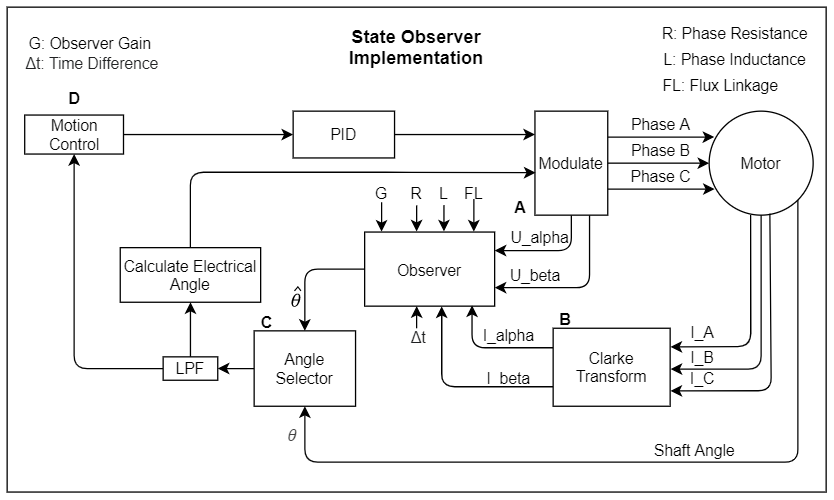

The diagram above was exported from draw.io. Its source (the exported page's mxGraphModel, read from the mxfile embedded in the PNG):
<mxGraphModel dx="980" dy="541" grid="1" gridSize="10" guides="1" tooltips="1" connect="1" arrows="1" fold="1" page="1" pageScale="1" pageWidth="827" pageHeight="1169" math="0" shadow="0">
  <root>
    <mxCell id="0" />
    <mxCell id="1" parent="0" />
    <mxCell id="xnOOSswAsReHI1QgXPf5-88" value="" style="rounded=0;whiteSpace=wrap;html=1;fillColor=none;" parent="1" vertex="1">
      <mxGeometry x="170" y="250" width="630" height="373" as="geometry" />
    </mxCell>
    <mxCell id="xnOOSswAsReHI1QgXPf5-81" style="edgeStyle=orthogonalEdgeStyle;rounded=1;orthogonalLoop=1;jettySize=auto;html=1;entryX=1;entryY=0.5;entryDx=0;entryDy=0;" parent="1" source="xnOOSswAsReHI1QgXPf5-71" target="xnOOSswAsReHI1QgXPf5-29" edge="1">
      <mxGeometry relative="1" as="geometry" />
    </mxCell>
    <mxCell id="xnOOSswAsReHI1QgXPf5-71" value="Angle Selector" style="whiteSpace=wrap;html=1;" parent="1" vertex="1">
      <mxGeometry x="360" y="499" width="78" height="58" as="geometry" />
    </mxCell>
    <mxCell id="xnOOSswAsReHI1QgXPf5-4" style="edgeStyle=orthogonalEdgeStyle;rounded=0;orthogonalLoop=1;jettySize=auto;html=1;exitX=1;exitY=0.25;exitDx=0;exitDy=0;entryX=0.049;entryY=0.249;entryDx=0;entryDy=0;entryPerimeter=0;" parent="1" source="xnOOSswAsReHI1QgXPf5-7" edge="1">
      <mxGeometry relative="1" as="geometry">
        <mxPoint x="713.9200000000001" y="349.9200000000001" as="targetPoint" />
      </mxGeometry>
    </mxCell>
    <mxCell id="xnOOSswAsReHI1QgXPf5-5" style="edgeStyle=orthogonalEdgeStyle;rounded=0;orthogonalLoop=1;jettySize=auto;html=1;entryX=0;entryY=0.5;entryDx=0;entryDy=0;" parent="1" source="xnOOSswAsReHI1QgXPf5-7" edge="1">
      <mxGeometry relative="1" as="geometry">
        <mxPoint x="710" y="370" as="targetPoint" />
      </mxGeometry>
    </mxCell>
    <mxCell id="xnOOSswAsReHI1QgXPf5-6" style="edgeStyle=orthogonalEdgeStyle;rounded=0;orthogonalLoop=1;jettySize=auto;html=1;exitX=1;exitY=0.75;exitDx=0;exitDy=0;entryX=0.053;entryY=0.749;entryDx=0;entryDy=0;entryPerimeter=0;" parent="1" source="xnOOSswAsReHI1QgXPf5-7" edge="1">
      <mxGeometry relative="1" as="geometry">
        <mxPoint x="714.24" y="389.9200000000001" as="targetPoint" />
      </mxGeometry>
    </mxCell>
    <mxCell id="xnOOSswAsReHI1QgXPf5-54" style="edgeStyle=orthogonalEdgeStyle;rounded=1;orthogonalLoop=1;jettySize=auto;html=1;exitX=0.5;exitY=1;exitDx=0;exitDy=0;entryX=1;entryY=0.25;entryDx=0;entryDy=0;" parent="1" source="xnOOSswAsReHI1QgXPf5-7" target="xnOOSswAsReHI1QgXPf5-31" edge="1">
      <mxGeometry relative="1" as="geometry" />
    </mxCell>
    <mxCell id="xnOOSswAsReHI1QgXPf5-55" style="edgeStyle=orthogonalEdgeStyle;rounded=1;orthogonalLoop=1;jettySize=auto;html=1;exitX=0.75;exitY=1;exitDx=0;exitDy=0;entryX=1;entryY=0.75;entryDx=0;entryDy=0;" parent="1" source="xnOOSswAsReHI1QgXPf5-7" target="xnOOSswAsReHI1QgXPf5-31" edge="1">
      <mxGeometry relative="1" as="geometry" />
    </mxCell>
    <mxCell id="xnOOSswAsReHI1QgXPf5-7" value="Modulate" style="whiteSpace=wrap;html=1;" parent="1" vertex="1">
      <mxGeometry x="576" y="330" width="56" height="80" as="geometry" />
    </mxCell>
    <mxCell id="xnOOSswAsReHI1QgXPf5-8" value="&lt;font style=&quot;font-size: 12px;&quot;&gt;Phase A&lt;/font&gt;" style="text;html=1;strokeColor=none;fillColor=none;align=center;verticalAlign=middle;whiteSpace=wrap;rounded=0;fontSize=12;" parent="1" vertex="1">
      <mxGeometry x="648" y="330" width="50" height="20" as="geometry" />
    </mxCell>
    <mxCell id="xnOOSswAsReHI1QgXPf5-9" value="&lt;font style=&quot;font-size: 12px;&quot;&gt;Phase B&lt;/font&gt;" style="text;html=1;strokeColor=none;fillColor=none;align=center;verticalAlign=middle;whiteSpace=wrap;rounded=0;fontSize=12;" parent="1" vertex="1">
      <mxGeometry x="648" y="350" width="50" height="20" as="geometry" />
    </mxCell>
    <mxCell id="xnOOSswAsReHI1QgXPf5-10" value="&lt;font style=&quot;font-size: 12px;&quot;&gt;Phase C&lt;/font&gt;" style="text;html=1;strokeColor=none;fillColor=none;align=center;verticalAlign=middle;whiteSpace=wrap;rounded=0;fontSize=12;" parent="1" vertex="1">
      <mxGeometry x="648" y="370" width="50" height="20" as="geometry" />
    </mxCell>
    <mxCell id="xnOOSswAsReHI1QgXPf5-19" style="edgeStyle=orthogonalEdgeStyle;rounded=0;orthogonalLoop=1;jettySize=auto;html=1;entryX=0.001;entryY=0.225;entryDx=0;entryDy=0;entryPerimeter=0;" parent="1" source="xnOOSswAsReHI1QgXPf5-20" target="xnOOSswAsReHI1QgXPf5-7" edge="1">
      <mxGeometry relative="1" as="geometry" />
    </mxCell>
    <mxCell id="xnOOSswAsReHI1QgXPf5-20" value="&lt;font style=&quot;font-size: 12px&quot;&gt;PID&lt;br&gt;&lt;/font&gt;" style="whiteSpace=wrap;html=1;" parent="1" vertex="1">
      <mxGeometry x="390" y="330" width="78" height="36" as="geometry" />
    </mxCell>
    <mxCell id="xnOOSswAsReHI1QgXPf5-83" style="edgeStyle=orthogonalEdgeStyle;rounded=1;orthogonalLoop=1;jettySize=auto;html=1;entryX=0.009;entryY=0.592;entryDx=0;entryDy=0;entryPerimeter=0;" parent="1" source="xnOOSswAsReHI1QgXPf5-22" target="xnOOSswAsReHI1QgXPf5-7" edge="1">
      <mxGeometry relative="1" as="geometry">
        <Array as="points">
          <mxPoint x="311" y="377" />
          <mxPoint x="471" y="377" />
        </Array>
      </mxGeometry>
    </mxCell>
    <mxCell id="xnOOSswAsReHI1QgXPf5-22" value="Calculate Electrical Angle" style="rounded=0;whiteSpace=wrap;html=1;" parent="1" vertex="1">
      <mxGeometry x="257" y="435" width="108" height="42" as="geometry" />
    </mxCell>
    <mxCell id="xnOOSswAsReHI1QgXPf5-82" style="edgeStyle=orthogonalEdgeStyle;rounded=1;orthogonalLoop=1;jettySize=auto;html=1;" parent="1" source="xnOOSswAsReHI1QgXPf5-29" target="xnOOSswAsReHI1QgXPf5-22" edge="1">
      <mxGeometry relative="1" as="geometry" />
    </mxCell>
    <mxCell id="xnOOSswAsReHI1QgXPf5-84" style="edgeStyle=orthogonalEdgeStyle;rounded=1;orthogonalLoop=1;jettySize=auto;html=1;" parent="1" source="xnOOSswAsReHI1QgXPf5-29" target="xnOOSswAsReHI1QgXPf5-85" edge="1">
      <mxGeometry relative="1" as="geometry">
        <mxPoint x="253" y="528" as="targetPoint" />
      </mxGeometry>
    </mxCell>
    <mxCell id="xnOOSswAsReHI1QgXPf5-29" value="LPF" style="rounded=0;whiteSpace=wrap;html=1;" parent="1" vertex="1">
      <mxGeometry x="290" y="519" width="42" height="18" as="geometry" />
    </mxCell>
    <mxCell id="xnOOSswAsReHI1QgXPf5-72" style="edgeStyle=orthogonalEdgeStyle;rounded=1;orthogonalLoop=1;jettySize=auto;html=1;entryX=0.5;entryY=0;entryDx=0;entryDy=0;" parent="1" source="xnOOSswAsReHI1QgXPf5-31" target="xnOOSswAsReHI1QgXPf5-71" edge="1">
      <mxGeometry relative="1" as="geometry" />
    </mxCell>
    <mxCell id="xnOOSswAsReHI1QgXPf5-31" value="Observer" style="rounded=0;whiteSpace=wrap;html=1;" parent="1" vertex="1">
      <mxGeometry x="445" y="423" width="100" height="57" as="geometry" />
    </mxCell>
    <mxCell id="xnOOSswAsReHI1QgXPf5-39" style="edgeStyle=orthogonalEdgeStyle;rounded=1;jumpSize=6;orthogonalLoop=1;jettySize=auto;html=1;exitX=1;exitY=1;exitDx=0;exitDy=0;" parent="1" source="xnOOSswAsReHI1QgXPf5-41" target="xnOOSswAsReHI1QgXPf5-71" edge="1">
      <mxGeometry relative="1" as="geometry">
        <mxPoint x="652.5719999999999" y="618.3000000000001" as="targetPoint" />
        <Array as="points">
          <mxPoint x="778" y="600" />
          <mxPoint x="399" y="600" />
        </Array>
      </mxGeometry>
    </mxCell>
    <mxCell id="xnOOSswAsReHI1QgXPf5-40" style="edgeStyle=orthogonalEdgeStyle;rounded=1;jumpSize=6;orthogonalLoop=1;jettySize=auto;html=1;exitX=0.5;exitY=1;exitDx=0;exitDy=0;entryX=1.004;entryY=0.524;entryDx=0;entryDy=0;entryPerimeter=0;" parent="1" source="xnOOSswAsReHI1QgXPf5-41" target="xnOOSswAsReHI1QgXPf5-42" edge="1">
      <mxGeometry relative="1" as="geometry" />
    </mxCell>
    <mxCell id="xnOOSswAsReHI1QgXPf5-41" value="Motor" style="ellipse;whiteSpace=wrap;html=1;aspect=fixed;" parent="1" vertex="1">
      <mxGeometry x="710" y="330" width="80" height="80" as="geometry" />
    </mxCell>
    <mxCell id="-lkRlIWi2ydm4zLvOiri-5" style="edgeStyle=orthogonalEdgeStyle;rounded=1;orthogonalLoop=1;jettySize=auto;html=1;exitX=0;exitY=0.25;exitDx=0;exitDy=0;entryX=0.826;entryY=0.989;entryDx=0;entryDy=0;entryPerimeter=0;" parent="1" source="xnOOSswAsReHI1QgXPf5-42" target="xnOOSswAsReHI1QgXPf5-31" edge="1">
      <mxGeometry relative="1" as="geometry" />
    </mxCell>
    <mxCell id="-lkRlIWi2ydm4zLvOiri-6" style="edgeStyle=orthogonalEdgeStyle;rounded=1;orthogonalLoop=1;jettySize=auto;html=1;exitX=0;exitY=0.75;exitDx=0;exitDy=0;entryX=0.593;entryY=1.003;entryDx=0;entryDy=0;entryPerimeter=0;" parent="1" source="xnOOSswAsReHI1QgXPf5-42" target="xnOOSswAsReHI1QgXPf5-31" edge="1">
      <mxGeometry relative="1" as="geometry" />
    </mxCell>
    <mxCell id="xnOOSswAsReHI1QgXPf5-42" value="Clarke Transform" style="rounded=0;whiteSpace=wrap;html=1;" parent="1" vertex="1">
      <mxGeometry x="590" y="497" width="90" height="60" as="geometry" />
    </mxCell>
    <mxCell id="xnOOSswAsReHI1QgXPf5-44" value="" style="endArrow=classic;html=1;entryX=1.003;entryY=0.239;entryDx=0;entryDy=0;entryPerimeter=0;exitX=0.399;exitY=0.999;exitDx=0;exitDy=0;exitPerimeter=0;" parent="1" source="xnOOSswAsReHI1QgXPf5-41" target="xnOOSswAsReHI1QgXPf5-42" edge="1">
      <mxGeometry width="50" height="50" relative="1" as="geometry">
        <mxPoint x="738" y="511" as="sourcePoint" />
        <mxPoint x="716" y="456" as="targetPoint" />
        <Array as="points">
          <mxPoint x="742" y="511" />
        </Array>
      </mxGeometry>
    </mxCell>
    <mxCell id="xnOOSswAsReHI1QgXPf5-45" value="" style="endArrow=classic;html=1;entryX=1.003;entryY=0.803;entryDx=0;entryDy=0;entryPerimeter=0;exitX=0.583;exitY=0.986;exitDx=0;exitDy=0;exitPerimeter=0;" parent="1" source="xnOOSswAsReHI1QgXPf5-41" target="xnOOSswAsReHI1QgXPf5-42" edge="1">
      <mxGeometry width="50" height="50" relative="1" as="geometry">
        <mxPoint x="758" y="444" as="sourcePoint" />
        <mxPoint x="666" y="545.4200000000001" as="targetPoint" />
        <Array as="points">
          <mxPoint x="757.73" y="545.08" />
        </Array>
      </mxGeometry>
    </mxCell>
    <mxCell id="xnOOSswAsReHI1QgXPf5-46" value="&lt;font style=&quot;font-size: 12px&quot;&gt;I_A&lt;/font&gt;" style="text;html=1;strokeColor=none;fillColor=none;align=center;verticalAlign=middle;whiteSpace=wrap;rounded=0;fontSize=12;" parent="1" vertex="1">
      <mxGeometry x="690" y="491.5" width="30" height="17" as="geometry" />
    </mxCell>
    <mxCell id="xnOOSswAsReHI1QgXPf5-47" value="&lt;font style=&quot;font-size: 12px&quot;&gt;I_B&lt;/font&gt;" style="text;html=1;strokeColor=none;fillColor=none;align=center;verticalAlign=middle;whiteSpace=wrap;rounded=0;fontSize=12;" parent="1" vertex="1">
      <mxGeometry x="680" y="508.5" width="50" height="20" as="geometry" />
    </mxCell>
    <mxCell id="xnOOSswAsReHI1QgXPf5-48" value="&lt;font style=&quot;font-size: 12px&quot;&gt;I_C&lt;/font&gt;" style="text;html=1;strokeColor=none;fillColor=none;align=center;verticalAlign=middle;whiteSpace=wrap;rounded=0;fontSize=12;" parent="1" vertex="1">
      <mxGeometry x="680" y="524.5" width="50" height="20" as="geometry" />
    </mxCell>
    <mxCell id="xnOOSswAsReHI1QgXPf5-52" value="I_alpha" style="text;html=1;strokeColor=none;fillColor=none;align=center;verticalAlign=middle;whiteSpace=wrap;rounded=0;" parent="1" vertex="1">
      <mxGeometry x="536" y="491.5" width="40" height="20" as="geometry" />
    </mxCell>
    <mxCell id="xnOOSswAsReHI1QgXPf5-53" value="I_beta" style="text;html=1;strokeColor=none;fillColor=none;align=center;verticalAlign=middle;whiteSpace=wrap;rounded=0;" parent="1" vertex="1">
      <mxGeometry x="536" y="524.5" width="40" height="20" as="geometry" />
    </mxCell>
    <mxCell id="xnOOSswAsReHI1QgXPf5-56" value="U_alpha" style="text;html=1;strokeColor=none;fillColor=none;align=center;verticalAlign=middle;whiteSpace=wrap;rounded=0;" parent="1" vertex="1">
      <mxGeometry x="560" y="417" width="40" height="20" as="geometry" />
    </mxCell>
    <mxCell id="xnOOSswAsReHI1QgXPf5-57" value="U_beta" style="text;html=1;strokeColor=none;fillColor=none;align=center;verticalAlign=middle;whiteSpace=wrap;rounded=0;" parent="1" vertex="1">
      <mxGeometry x="560" y="446" width="33" height="20" as="geometry" />
    </mxCell>
    <mxCell id="-lkRlIWi2ydm4zLvOiri-10" style="edgeStyle=orthogonalEdgeStyle;rounded=1;orthogonalLoop=1;jettySize=auto;html=1;entryX=0.401;entryY=0.002;entryDx=0;entryDy=0;entryPerimeter=0;" parent="1" source="xnOOSswAsReHI1QgXPf5-59" target="xnOOSswAsReHI1QgXPf5-31" edge="1">
      <mxGeometry relative="1" as="geometry">
        <mxPoint x="485" y="420" as="targetPoint" />
      </mxGeometry>
    </mxCell>
    <mxCell id="xnOOSswAsReHI1QgXPf5-59" value="R" style="text;html=1;strokeColor=none;fillColor=none;align=center;verticalAlign=middle;whiteSpace=wrap;rounded=0;" parent="1" vertex="1">
      <mxGeometry x="475" y="382.5" width="20" height="20" as="geometry" />
    </mxCell>
    <mxCell id="-lkRlIWi2ydm4zLvOiri-11" style="edgeStyle=orthogonalEdgeStyle;rounded=1;orthogonalLoop=1;jettySize=auto;html=1;entryX=0.609;entryY=-0.005;entryDx=0;entryDy=0;entryPerimeter=0;" parent="1" source="xnOOSswAsReHI1QgXPf5-60" target="xnOOSswAsReHI1QgXPf5-31" edge="1">
      <mxGeometry relative="1" as="geometry">
        <mxPoint x="505.9999999999999" y="420" as="targetPoint" />
      </mxGeometry>
    </mxCell>
    <mxCell id="xnOOSswAsReHI1QgXPf5-60" value="L" style="text;html=1;strokeColor=none;fillColor=none;align=center;verticalAlign=middle;whiteSpace=wrap;rounded=0;" parent="1" vertex="1">
      <mxGeometry x="500" y="382.5" width="12" height="20" as="geometry" />
    </mxCell>
    <mxCell id="-lkRlIWi2ydm4zLvOiri-12" style="edgeStyle=orthogonalEdgeStyle;rounded=1;orthogonalLoop=1;jettySize=auto;html=1;entryX=0.84;entryY=-0.006;entryDx=0;entryDy=0;entryPerimeter=0;" parent="1" source="xnOOSswAsReHI1QgXPf5-61" target="xnOOSswAsReHI1QgXPf5-31" edge="1">
      <mxGeometry relative="1" as="geometry">
        <mxPoint x="529" y="420" as="targetPoint" />
      </mxGeometry>
    </mxCell>
    <mxCell id="xnOOSswAsReHI1QgXPf5-61" value="FL" style="text;html=1;strokeColor=none;fillColor=none;align=center;verticalAlign=middle;whiteSpace=wrap;rounded=0;" parent="1" vertex="1">
      <mxGeometry x="522" y="387.5" width="14" height="10" as="geometry" />
    </mxCell>
    <mxCell id="xnOOSswAsReHI1QgXPf5-70" value="&lt;font style=&quot;font-size: 12px&quot;&gt;Shaft Angle&lt;/font&gt;" style="text;html=1;strokeColor=none;fillColor=none;align=center;verticalAlign=middle;whiteSpace=wrap;rounded=0;" parent="1" vertex="1">
      <mxGeometry x="660" y="582" width="78" height="18" as="geometry" />
    </mxCell>
    <mxCell id="xnOOSswAsReHI1QgXPf5-78" value="" style="ellipse;whiteSpace=wrap;html=1;aspect=fixed;" parent="1" vertex="1">
      <mxGeometry height="10" as="geometry" />
    </mxCell>
    <mxCell id="xnOOSswAsReHI1QgXPf5-79" value="&lt;span style=&quot;background-color: rgb(255 , 255 , 255)&quot;&gt;&lt;img class=&quot;image&quot; src=&quot;https://www.webassign.net/manual/instructor_guide/images/stag/lc-thetahat.svg&quot; alt=&quot;theta hat&quot; style=&quot;color: rgb(63 , 63 , 63) ; font-family: &amp;#34;open sans&amp;#34; , &amp;#34;arial&amp;#34; , sans-serif ; font-size: 14px ; text-align: left&quot;&gt;&lt;/span&gt;" style="text;html=1;strokeColor=none;fillColor=none;align=center;verticalAlign=middle;whiteSpace=wrap;rounded=0;" parent="1" vertex="1">
      <mxGeometry x="380" y="466" width="25" height="16" as="geometry" />
    </mxCell>
    <mxCell id="xnOOSswAsReHI1QgXPf5-80" value="&lt;span style=&quot;color: rgb(63 , 63 , 63) ; font-family: &amp;#34;times new roman&amp;#34; , &amp;#34;gfs didot&amp;#34; , &amp;#34;stixgeneral&amp;#34; , serif ; font-size: 14px ; font-style: normal ; font-weight: 400 ; letter-spacing: normal ; text-align: left ; text-indent: 0px ; text-transform: none ; word-spacing: 0px ; display: inline ; float: none ; background-color: rgb(255 , 255 , 255)&quot;&gt;𝜃&lt;/span&gt;" style="text;whiteSpace=wrap;html=1;" parent="1" vertex="1">
      <mxGeometry x="383.75" y="565" width="17.5" height="26" as="geometry" />
    </mxCell>
    <mxCell id="xnOOSswAsReHI1QgXPf5-86" style="edgeStyle=orthogonalEdgeStyle;rounded=1;orthogonalLoop=1;jettySize=auto;html=1;entryX=0;entryY=0.5;entryDx=0;entryDy=0;" parent="1" source="xnOOSswAsReHI1QgXPf5-85" target="xnOOSswAsReHI1QgXPf5-20" edge="1">
      <mxGeometry relative="1" as="geometry" />
    </mxCell>
    <mxCell id="xnOOSswAsReHI1QgXPf5-85" value="Motion Control" style="whiteSpace=wrap;html=1;" parent="1" vertex="1">
      <mxGeometry x="183.5" y="333" width="76" height="30" as="geometry" />
    </mxCell>
    <mxCell id="xnOOSswAsReHI1QgXPf5-89" value="&lt;b&gt;&lt;font style=&quot;font-size: 14px&quot;&gt;State Observer Implementation&lt;/font&gt;&lt;/b&gt;" style="text;html=1;strokeColor=none;fillColor=none;align=center;verticalAlign=middle;whiteSpace=wrap;rounded=0;" parent="1" vertex="1">
      <mxGeometry x="405" y="260" width="160" height="40" as="geometry" />
    </mxCell>
    <mxCell id="xnOOSswAsReHI1QgXPf5-90" value="R: Phase Resistance" style="text;html=1;strokeColor=none;fillColor=none;align=center;verticalAlign=middle;whiteSpace=wrap;rounded=0;" parent="1" vertex="1">
      <mxGeometry x="670" y="260" width="120" height="20" as="geometry" />
    </mxCell>
    <mxCell id="xnOOSswAsReHI1QgXPf5-91" value="L: Phase Inductance" style="text;html=1;strokeColor=none;fillColor=none;align=center;verticalAlign=middle;whiteSpace=wrap;rounded=0;" parent="1" vertex="1">
      <mxGeometry x="670" y="280" width="120" height="20" as="geometry" />
    </mxCell>
    <mxCell id="xnOOSswAsReHI1QgXPf5-92" value="FL: Flux Linkage" style="text;html=1;strokeColor=none;fillColor=none;align=center;verticalAlign=middle;whiteSpace=wrap;rounded=0;" parent="1" vertex="1">
      <mxGeometry x="670" y="300" width="98" height="20" as="geometry" />
    </mxCell>
    <mxCell id="-lkRlIWi2ydm4zLvOiri-1" value="&lt;b&gt;A&lt;/b&gt;" style="text;html=1;strokeColor=none;fillColor=none;align=center;verticalAlign=middle;whiteSpace=wrap;rounded=0;" parent="1" vertex="1">
      <mxGeometry x="545" y="397" width="40" height="13" as="geometry" />
    </mxCell>
    <mxCell id="-lkRlIWi2ydm4zLvOiri-2" value="&lt;b&gt;B&lt;/b&gt;" style="text;html=1;strokeColor=none;fillColor=none;align=center;verticalAlign=middle;whiteSpace=wrap;rounded=0;" parent="1" vertex="1">
      <mxGeometry x="580" y="480" width="39" height="20" as="geometry" />
    </mxCell>
    <mxCell id="-lkRlIWi2ydm4zLvOiri-3" value="&lt;b&gt;C&lt;/b&gt;" style="text;html=1;strokeColor=none;fillColor=none;align=center;verticalAlign=middle;whiteSpace=wrap;rounded=0;" parent="1" vertex="1">
      <mxGeometry x="350" y="482" width="40" height="20" as="geometry" />
    </mxCell>
    <mxCell id="-lkRlIWi2ydm4zLvOiri-4" value="&lt;b&gt;D&lt;/b&gt;" style="text;html=1;strokeColor=none;fillColor=none;align=center;verticalAlign=middle;whiteSpace=wrap;rounded=0;" parent="1" vertex="1">
      <mxGeometry x="201.5" y="310" width="40" height="20" as="geometry" />
    </mxCell>
    <mxCell id="-lkRlIWi2ydm4zLvOiri-9" style="edgeStyle=orthogonalEdgeStyle;rounded=1;orthogonalLoop=1;jettySize=auto;html=1;entryX=0.13;entryY=-0.005;entryDx=0;entryDy=0;entryPerimeter=0;" parent="1" source="-lkRlIWi2ydm4zLvOiri-8" target="xnOOSswAsReHI1QgXPf5-31" edge="1">
      <mxGeometry relative="1" as="geometry">
        <mxPoint x="458" y="420" as="targetPoint" />
      </mxGeometry>
    </mxCell>
    <mxCell id="-lkRlIWi2ydm4zLvOiri-8" value="G" style="text;html=1;strokeColor=none;fillColor=none;align=center;verticalAlign=middle;whiteSpace=wrap;rounded=0;" parent="1" vertex="1">
      <mxGeometry x="438" y="385" width="40" height="15" as="geometry" />
    </mxCell>
    <mxCell id="TrmlazCTcN2CSw_3AV2i-1" style="edgeStyle=orthogonalEdgeStyle;rounded=1;orthogonalLoop=1;jettySize=auto;html=1;entryX=0.4;entryY=1;entryDx=0;entryDy=0;entryPerimeter=0;fontSize=14;" edge="1" parent="1" source="-lkRlIWi2ydm4zLvOiri-13" target="xnOOSswAsReHI1QgXPf5-31">
      <mxGeometry relative="1" as="geometry" />
    </mxCell>
    <mxCell id="-lkRlIWi2ydm4zLvOiri-13" value="&lt;font style=&quot;font-size: 12px&quot;&gt;&lt;span style=&quot;font-weight: normal&quot;&gt;&lt;span style=&quot;color: rgb(32 , 33 , 34) ; font-family: sans-serif ; background-color: rgb(255 , 255 , 255)&quot;&gt;&amp;nbsp;&lt;/span&gt;&lt;span style=&quot;color: rgb(32 , 33 , 34) ; font-family: sans-serif ; background-color: rgb(255 , 255 , 255)&quot;&gt;Δt&lt;/span&gt;&lt;/span&gt;&lt;/font&gt;" style="text;html=1;strokeColor=none;fillColor=none;align=center;verticalAlign=middle;whiteSpace=wrap;rounded=0;fontStyle=1" parent="1" vertex="1">
      <mxGeometry x="465" y="496.5" width="40" height="15" as="geometry" />
    </mxCell>
    <mxCell id="-lkRlIWi2ydm4zLvOiri-15" value="G: Observer Gain" style="text;html=1;strokeColor=none;fillColor=none;align=center;verticalAlign=middle;whiteSpace=wrap;rounded=0;" parent="1" vertex="1">
      <mxGeometry x="184.12" y="270" width="100" height="15" as="geometry" />
    </mxCell>
    <mxCell id="-lkRlIWi2ydm4zLvOiri-16" value="&lt;font style=&quot;font-size: 12px&quot;&gt;&lt;span style=&quot;color: rgb(32 , 33 , 34) ; font-family: sans-serif ; background-color: rgb(255 , 255 , 255)&quot;&gt;&amp;nbsp;&lt;/span&gt;&lt;span style=&quot;color: rgb(32 , 33 , 34) ; font-family: sans-serif ; background-color: rgb(255 , 255 , 255)&quot;&gt;Δt: Time Difference&lt;/span&gt;&lt;/font&gt;" style="text;html=1;strokeColor=none;fillColor=none;align=center;verticalAlign=middle;whiteSpace=wrap;rounded=0;" parent="1" vertex="1">
      <mxGeometry x="178.25" y="285" width="111.75" height="15" as="geometry" />
    </mxCell>
  </root>
</mxGraphModel>